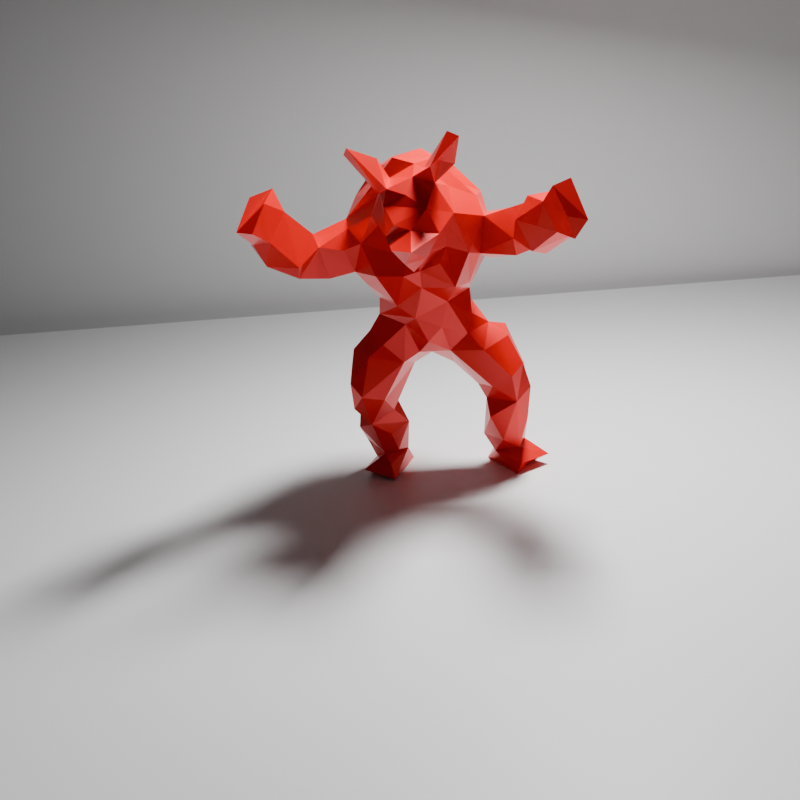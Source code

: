 # Source: armadillo.blend  (saved by Blender 4.1.23; exported with 4.5.12 LTS)
import bpy
from mathutils import Matrix  # noqa: F401  (used for matrix-valued properties, if any)

bpy.ops.wm.read_factory_settings(use_empty=True)
scene = bpy.context.scene
scene.name = 'Scene'

# ---- collections
col_collection = bpy.data.collections.new('Collection'); scene.collection.children.link(col_collection)

# ---- materials (node trees are filled in below, after node groups)
mat_material_001 = bpy.data.materials.new('Material.001')
mat_material_004 = bpy.data.materials.new('Material.004')
mat_material_003 = bpy.data.materials.new('Material.003')

# ---- material node trees
mat_material_001.use_nodes = True; mat_material_001.node_tree.nodes.clear()
_N = mat_material_001.node_tree.nodes; _L = mat_material_001.node_tree.links
n0 = _N.new('ShaderNodeOutputMaterial'); n0.name = 'Material Output'; n0.location = (300, 300)
n1 = _N.new('ShaderNodeBsdfPrincipled'); n1.name = 'Principled BSDF'; n1.location = (10, 300)
_L.new(n1.outputs[0], n0.inputs[0])
n0.is_active_output = True
mat_material_004.use_nodes = True; mat_material_004.node_tree.nodes.clear()
_N = mat_material_004.node_tree.nodes; _L = mat_material_004.node_tree.links
n0 = _N.new('ShaderNodeOutputMaterial'); n0.name = 'Material Output'; n0.location = (300, 300)
n1 = _N.new('ShaderNodeBsdfPrincipled'); n1.name = 'Principled BSDF'; n1.location = (10, 300)
_L.new(n1.outputs[0], n0.inputs[0])
n0.is_active_output = True
mat_material_003.use_nodes = True; mat_material_003.node_tree.nodes.clear()
_N = mat_material_003.node_tree.nodes; _L = mat_material_003.node_tree.links
n0 = _N.new('ShaderNodeOutputMaterial'); n0.name = 'Material Output'; n0.location = (300, 300)
n1 = _N.new('ShaderNodeBsdfPrincipled'); n1.name = 'Principled BSDF'; n1.location = (10, 300)
n1.inputs[0].default_value = (0.8002, 0.0, 0.001913, 1.0)
n1.inputs[1].default_value = 0.25
n1.inputs[2].default_value = 0.3
_L.new(n1.outputs[0], n0.inputs[0])
n0.is_active_output = True

# ---- world
world_world = bpy.data.worlds.new('World'); scene.world = world_world
world_world.use_nodes = True; world_world.node_tree.nodes.clear()
_N = world_world.node_tree.nodes; _L = world_world.node_tree.links
n0 = _N.new('ShaderNodeOutputWorld'); n0.name = 'World Output'; n0.location = (300, 300)
n1 = _N.new('ShaderNodeBackground'); n1.name = 'Background'; n1.location = (10, 300)
n1.inputs[0].default_value = (0.05088, 0.05088, 0.05088, 1.0)
_L.new(n1.outputs[0], n0.inputs[0])
n0.is_active_output = True
world_world.color = (0.05088, 0.05088, 0.05088)
world_world.use_sun_shadow = False
world_world.sun_shadow_jitter_overblur = 0.0

# ---- cameras
cam_camera = bpy.data.cameras.new('Camera')
cam_camera.clip_end = 100.0
cam_camera.lens = 39.78
cam_camera.ortho_scale = 7.314

# ---- lights
light_light = bpy.data.lights.new('Light', 'AREA')
light_light.transmission_factor = 0.0
light_light.energy = 1000.0
light_light.shadow_soft_size = 0.1
light_light.shadow_maximum_resolution = 0.006
light_light.use_absolute_resolution = True
light_light.shape = 'RECTANGLE'
light_light.size = 1.462
light_light.size_y = 1.121

# ---- meshes
me_plane = bpy.data.meshes.new('Plane')
me_plane.from_pydata([(3.258, 18.76, 0.0), (-3.258, 18.76, 0.0), (3.258, -18.76, 0.0), (-3.258, -18.76, 0.0)], [], [(0, 1, 3, 2)])
_uv = me_plane.uv_layers.new(name='UVMap')
_uv.uv.foreach_set('vector', [0.0, 0.0, 1.0, 0.0, 1.0, 1.0, 0.0, 1.0])
me_plane.materials.append(mat_material_001)
me_plane.update()
me_plane_001 = bpy.data.meshes.new('Plane.001')
me_plane_001.from_pydata([(-1.0, -1.0, 0.0), (1.0, -1.0, 0.0), (-1.0, 1.0, 0.0), (1.0, 1.0, 0.0)], [], [(0, 1, 3, 2)])
_uv = me_plane_001.uv_layers.new(name='UVMap')
_uv.uv.foreach_set('vector', [0.0, 0.0, 1.0, 0.0, 1.0, 1.0, 0.0, 1.0])
me_plane_001.materials.append(mat_material_004)
me_plane_001.update()
me_armadillo = bpy.data.meshes.new('armadillo')
me_armadillo.from_pydata([(0.3846, -1.03, 0.6385), (0.4208, -0.2783, 0.3867), (0.6546, -0.4096, 0.4253), (0.5899, -0.1503, -0.04571), (0.6711, -0.4969, 0.1775), (-0.2088, 1.609, -0.4837), (0.5371, 1.349, 0.1024), (-0.3661, 1.083, 0.7191), (-0.2272, 0.2087, 0.5358), (-0.1977, 0.1633, 0.0525), (0.1677, 1.346, 0.748), (0.2993, 1.687, 0.2376), (-0.4087, 0.6562, 0.1914), (-0.7204, -0.3243, -0.02525), (0.3742, 0.5066, 0.1999), (-0.5648, 1.284, -0.143), (-1.15, 1.166, -0.9067), (-1.202, 1.122, -0.3234), (0.4328, 0.8332, -0.03683), (-0.6084, 1.266, 0.218), (-1.022, 1.541, -0.8432), (0.2024, 1.572, -0.4337), (-0.04378, 1.686, 0.5772), (-0.02385, 0.9234, -0.252), (0.05704, 1.087, -0.781), (-0.8195, -0.05272, 0.1822), (-0.5342, -0.2686, 0.3), (0.1493, 0.4475, -0.02359), (-0.5113, -0.8769, 0.2627), (-0.6716, -1.038, 0.4946), (-0.5093, 0.9957, -0.1532), (-0.3576, 1.668, 0.235), (0.7106, 0.9154, -0.1264), (0.8865, 1.035, 0.1047), (0.9949, 1.7, -0.4451), (1.162, 1.404, -0.1227), (1.14, 1.418, -0.7353), (-1.224, 1.417, -0.4143), (-0.5571, -0.859, 0.4619), (0.3853, 1.539, 0.5019), (0.1943, 0.2884, 0.5581), (-0.01578, 0.1296, 0.4206), (0.4012, -0.2015, -0.01481), (0.4294, 0.8038, 0.4787), (1.155, 1.102, -0.1141), (0.6823, 0.03918, 0.2867), (-0.5584, 0.9035, 0.2106), (-0.7826, 0.9725, -0.2693), (-0.7821, 1.269, -0.4189), (-0.2167, 1.76, -0.06887), (-0.3315, 1.358, -0.3326), (0.7518, 1.185, -0.2009), (0.9186, 1.23, -0.0004756), (-0.3564, 0.3082, 0.01872), (-0.6705, -0.1832, 0.3382), (-0.6935, 0.2733, 0.3562), (0.4656, 1.08, 0.5353), (0.3004, 1.395, -0.2889), (0.3571, -0.791, 0.286), (1.24, 1.509, -0.4978), (0.6851, -0.04629, 0.04931), (0.1998, 0.1101, 0.0133), (0.3259, 0.9222, -0.266), (1.108, 1.525, -0.3329), (-0.2905, 0.7707, -0.2736), (0.9228, 0.9749, -0.306), (0.5788, -0.8881, 0.4092), (-0.1525, 0.7755, 0.6804), (-0.5702, 1.224, 0.4751), (0.2508, -1.039, 0.6342), (0.4084, -1.002, 0.09654), (-1.16, 1.575, -0.7824), (-0.9145, 1.313, -0.1085), (0.4196, 1.177, -0.1751), (0.1629, 0.7754, 0.6541), (0.1149, 1.367, -0.6831), (-0.008321, 1.32, -0.7291), (-0.712, -0.3707, 0.4519), (-0.6965, 0.2307, 0.1166), (-0.7263, -0.8294, 0.1734), (-0.2166, 0.6187, -0.08306), (0.4734, 0.3708, 0.1946), (0.6352, 0.2159, 0.2119), (0.514, 0.981, 0.3111), (-0.4242, -0.7113, 0.2911), (0.3262, -0.278, 0.2942), (-0.1133, 1.82, 0.2507), (-0.4251, 0.4984, 0.4017), (0.6932, -0.9397, 0.2366), (0.1006, 1.797, -0.1004), (-0.06728, 1.742, -0.2015), (-0.149, 0.4072, -0.07404), (-0.8433, -1.046, 0.3213), (0.5144, 1.246, 0.388), (0.2649, 0.06713, 0.4867), (0.1232, 0.02664, 0.2598), (-0.2891, 1.318, 0.7218), (-0.2092, 1.256, -0.592), (0.006834, 0.9962, -0.6185), (0.358, -0.8261, 0.5997), (0.3951, -0.5784, 0.1402), (-0.4369, -1.04, 0.4856), (0.2306, -0.5073, 0.2342), (-0.1888, 0.981, -0.3226), (-0.02684, 0.9967, 0.7822), (-0.4087, 0.4532, 0.1174), (-1.161, 1.159, -0.6761), (0.9425, 1.515, -0.3998), (1.058, 1.317, -0.5603), (-1.145, 1.314, -0.2288), (-0.9945, 1.11, -0.1432), (-0.9714, 1.092, -0.03527), (-0.838, -0.3162, 0.2544), (0.3607, 0.2766, 0.02487), (-0.6449, 0.03974, 0.461), (0.6834, -0.2858, 0.06824), (-1.053, 1.194, -0.711), (-0.9975, 0.9882, -0.4103), (-0.5024, 0.8382, 0.3981), (-0.2127, -0.01714, 0.3171), (0.8919, 1.078, -0.4139), (0.251, 1.318, -0.2053), (-0.4852, -0.4682, 0.04206), (-0.1345, 1.71, -0.3052), (-0.3335, 1.968, -0.5049), (-0.1899, 1.742, -0.602), (-0.004979, 0.5372, 0.6322), (0.193, 0.633, -0.1192), (-0.3092, 1.543, -0.1491), (-0.3831, 1.599, 0.4392), (-0.4195, 1.029, -0.2483), (1.195, 1.309, -0.5175), (0.2306, 1.557, -0.3025), (0.1292, 1.662, -0.2519), (0.3989, 1.932, -0.5606), (0.1969, 1.828, -0.435), (0.1462, 1.609, -0.518), (-0.969, 1.417, -0.667), (-0.7265, -0.9216, 0.02341), (1.275, 1.265, -0.2268), (1.132, 1.123, -0.4538), (-0.4093, -0.05869, 0.47), (0.3943, 0.2386, 0.4677), (-0.6911, -0.08502, -0.06367), (-1.153, 1.48, -0.586), (0.7795, 1.304, -0.2334), (-0.2887, 1.454, 0.6541), (0.5221, 0.8916, 0.1489), (0.07205, 1.046, -0.2581), (0.9115, 1.365, -0.09609), (0.3444, -0.3579, 0.1615), (0.2818, -0.8524, 0.4552), (-1.245, 1.294, -0.9203), (-1.102, 1.333, -0.9253), (-0.1978, 0.5097, 0.6373), (-0.3039, 0.6814, 0.5642), (-0.5937, 0.9131, 0.06532), (-0.9218, 0.9892, -0.166), (0.1278, 1.771, 0.3425), (-0.5245, -0.1769, 0.001012), (-0.09877, 1.129, -0.4011), (-0.484, -0.4365, 0.4013), (-1.259, 1.273, -0.7193), (0.4924, 0.1889, -0.0006188), (-0.9829, -0.9279, 0.1971), (0.5091, 0.1776, 0.4892), (0.5202, -1.032, 0.4788), (-0.2558, 1.324, -0.2832), (0.522, 1.286, -0.04195), (0.1075, 0.9065, -0.3092), (0.3202, 0.4645, 0.4849), (-0.4702, -0.3222, 0.1389), (-0.02804, 1.085, -0.3253), (0.1861, 1.28, -0.465), (0.1427, 1.211, -0.838), (-0.1024, 1.114, -0.7455), (1.004, 1.038, -0.1101), (0.06011, 0.1896, 0.008535), (0.8502, 0.9305, -0.02825), (-0.812, -0.5197, 0.09553), (0.3662, -0.4635, 0.5353), (-0.6784, -1.033, 0.03799), (0.6294, -1.03, 0.3493), (-0.5438, 0.3485, 0.174), (0.05657, 0.5248, -0.1526), (0.6644, 1.176, 0.2826), (-0.03807, 0.9559, 0.6796), (-0.1338, 1.451, -0.6367), (0.1866, 0.6808, 0.6619), (0.4568, 1.501, 0.304), (1.257, 1.442, -0.729), (1.041, 1.615, -0.6209), (-0.5423, 0.2726, 0.4767), (0.5476, -0.1535, 0.3918), (0.5427, -0.4317, 0.03097), (-0.3062, 0.8305, 0.666), (-1.228, 1.146, -0.5573), (0.4847, -0.8148, 0.2782), (-0.5226, 1.43, -0.02923), (-0.3839, 1.537, 0.07747), (0.009739, 1.554, -0.5462), (0.6355, -0.6747, 0.33), (-0.8869, 1.031, -0.485), (-0.3702, 1.729, -0.4534), (0.1838, 1.497, -0.5377), (0.4368, 1.879, -0.4436), (-0.795, 1.297, 0.06963), (-0.8795, 1.447, -0.4739), (0.008548, 0.3575, 0.6185), (0.2593, 1.093, 0.7248), (-0.003104, 1.207, -0.9819), (-0.7574, 0.9127, 0.05988), (-0.7629, 1.117, -0.3361), (-0.5505, 1.0, 0.4431), (-0.7999, -0.005676, 0.03481), (0.7231, 0.9291, 0.1574), (0.01631, 1.515, 0.7357), (0.3507, 1.536, -0.09203), (0.5039, 0.9396, -0.0737), (-0.3073, 0.3528, 0.5337), (-0.4042, 0.7511, -0.0592), (-0.7871, 1.091, 0.1699), (-0.9233, 1.234, -0.5966), (-0.8508, -0.2176, 0.03795), (0.6527, -0.3594, 0.2606), (1.151, 1.665, -0.5744), (-0.8685, 1.362, -0.2333), (0.189, 1.271, -0.5584), (-0.5841, -0.7193, 0.1028), (-0.7907, -0.8225, 0.3621), (0.5671, 1.132, -0.132), (0.1115, 1.16, -0.3639), (-0.03758, 0.1266, 0.1911), (0.4337, -0.8764, 0.1673), (0.349, 0.6642, 0.129), (-0.4151, 1.93, -0.6333), (-0.02865, 0.3026, -0.1083), (0.3904, 1.346, 0.5863), (0.5192, -0.7458, 0.594), (-0.2602, 1.768, -0.4999), (-0.482, 0.1623, -0.03733), (0.1438, 1.163, -0.6452), (0.1758, 1.74, 0.05505), (-0.5696, 1.43, 0.2624), (0.3536, 0.7381, 0.4295), (-0.2507, 1.096, -0.2543), (-0.4092, -0.2044, 0.2019), (0.03401, 1.119, 0.7847), (-0.7159, -0.6513, 0.1034), (-0.02225, 0.7801, -0.2109), (-0.05188, 1.669, -0.4445), (-0.8327, -0.5616, 0.311)], [], [(40, 41, 94), (110, 117, 157), (20, 153, 152), (83, 147, 215), (163, 60, 3), (1, 224, 193), (49, 90, 128), (113, 14, 81), (34, 190, 191), (111, 221, 206), (161, 77, 38), (209, 237, 10), (135, 133, 205), (90, 123, 128), (240, 78, 183), (91, 9, 53), (104, 195, 67), (104, 74, 209), (49, 86, 89), (225, 190, 34), (101, 29, 181), (68, 7, 96), (96, 7, 247), (146, 216, 22), (181, 29, 92), (75, 204, 227), (72, 15, 226), (208, 41, 40), (166, 0, 69), (182, 166, 70), (36, 191, 190), (146, 22, 129), (68, 213, 7), (22, 216, 39), (21, 136, 134), (39, 158, 22), (57, 21, 132), (181, 92, 138), (49, 199, 31), (86, 242, 89), (34, 59, 225), (71, 20, 152), (212, 15, 30), (96, 10, 216), (242, 86, 158), (44, 35, 52), (215, 147, 32), (220, 12, 46), (15, 50, 130), (1, 94, 85), (129, 68, 146), (104, 186, 74), (11, 242, 158), (213, 19, 46), (89, 242, 217), (86, 22, 158), (92, 164, 138), (152, 153, 16), (158, 189, 11), (30, 46, 156), (49, 128, 198), (17, 196, 117), (55, 25, 114), (127, 18, 234), (178, 33, 215), (188, 14, 244), (111, 206, 72), (22, 86, 129), (129, 86, 31), (43, 56, 209), (93, 83, 185), (216, 10, 39), (90, 49, 89), (244, 234, 18), (49, 31, 86), (93, 237, 56), (32, 147, 218), (195, 118, 67), (216, 146, 96), (126, 188, 74), (10, 96, 247), (120, 51, 145), (8, 119, 41), (39, 189, 158), (38, 101, 28), (237, 39, 10), (199, 49, 198), (7, 195, 104), (241, 98, 24), (242, 11, 189), (247, 209, 10), (94, 193, 165), (76, 174, 210), (200, 5, 250), (237, 93, 39), (185, 83, 215), (202, 157, 117), (109, 226, 37), (74, 43, 209), (133, 6, 57), (195, 7, 213), (20, 144, 137), (155, 12, 87), (242, 189, 217), (84, 171, 161), (146, 68, 96), (31, 199, 243), (104, 247, 7), (57, 173, 227), (249, 184, 80), (198, 19, 243), (108, 120, 107), (104, 209, 247), (19, 206, 221), (189, 39, 93), (31, 243, 129), (52, 33, 178), (155, 126, 67), (88, 182, 70), (129, 243, 68), (231, 121, 148), (198, 15, 19), (237, 209, 56), (47, 157, 212), (41, 119, 232), (104, 67, 186), (172, 231, 148), (202, 116, 48), (5, 50, 128), (90, 89, 217), (19, 15, 206), (147, 43, 244), (56, 43, 83), (74, 244, 43), (70, 166, 69), (215, 33, 185), (6, 189, 93), (83, 93, 56), (87, 12, 105), (12, 118, 46), (118, 12, 155), (248, 79, 179), (199, 198, 243), (120, 140, 65), (155, 87, 154), (195, 213, 118), (208, 188, 126), (234, 244, 14), (189, 6, 217), (154, 126, 155), (67, 118, 155), (219, 87, 192), (14, 127, 234), (145, 51, 149), (112, 54, 25), (1, 2, 224), (26, 171, 246), (44, 140, 139), (53, 80, 91), (112, 77, 26), (194, 4, 197), (23, 103, 245), (27, 236, 184), (188, 244, 74), (126, 74, 67), (217, 133, 90), (220, 30, 130), (67, 74, 186), (91, 184, 236), (148, 73, 169), (3, 42, 61), (141, 8, 219), (133, 217, 6), (229, 164, 29), (68, 19, 213), (170, 14, 188), (249, 64, 23), (103, 64, 245), (238, 201, 2), (211, 47, 30), (187, 204, 75), (221, 46, 19), (211, 221, 111), (6, 93, 185), (17, 109, 37), (246, 159, 9), (113, 27, 14), (50, 167, 130), (213, 46, 118), (162, 71, 152), (114, 54, 141), (211, 46, 221), (8, 41, 208), (219, 154, 87), (106, 16, 116), (52, 185, 33), (0, 238, 99), (236, 27, 177), (13, 159, 171), (156, 46, 211), (116, 137, 222), (163, 82, 60), (169, 127, 249), (26, 77, 161), (175, 24, 98), (214, 25, 78), (35, 44, 139), (238, 180, 99), (127, 62, 18), (187, 200, 204), (192, 55, 114), (38, 77, 229), (174, 24, 210), (245, 64, 130), (68, 243, 19), (116, 202, 106), (110, 157, 111), (154, 219, 208), (111, 157, 211), (113, 163, 61), (194, 224, 4), (194, 115, 224), (175, 98, 97), (65, 176, 178), (131, 59, 63), (169, 23, 148), (187, 5, 200), (184, 249, 127), (114, 25, 54), (52, 178, 176), (223, 13, 179), (141, 246, 119), (141, 192, 114), (84, 228, 122), (134, 136, 135), (159, 240, 9), (239, 5, 203), (1, 193, 94), (200, 250, 136), (196, 17, 37), (127, 169, 62), (151, 99, 180), (64, 249, 80), (240, 159, 143), (173, 172, 98), (173, 98, 241), (225, 59, 190), (55, 183, 78), (162, 152, 16), (169, 73, 62), (140, 108, 131), (44, 52, 176), (227, 241, 174), (94, 41, 95), (79, 248, 228), (72, 109, 110), (202, 117, 106), (111, 72, 110), (180, 102, 151), (130, 64, 220), (113, 81, 163), (200, 136, 204), (228, 248, 13), (172, 173, 231), (240, 214, 78), (131, 139, 140), (80, 220, 64), (61, 27, 113), (126, 154, 208), (145, 149, 107), (208, 170, 188), (178, 32, 65), (185, 52, 6), (250, 133, 136), (227, 173, 241), (147, 83, 43), (48, 222, 137), (231, 173, 121), (119, 8, 141), (153, 20, 137), (174, 241, 24), (170, 81, 14), (133, 135, 136), (212, 48, 226), (157, 47, 211), (120, 65, 51), (3, 61, 163), (48, 116, 222), (61, 177, 27), (17, 117, 110), (100, 197, 58), (123, 5, 128), (167, 160, 172), (163, 81, 82), (122, 171, 84), (227, 204, 21), (223, 179, 251), (179, 13, 248), (72, 226, 109), (63, 139, 131), (166, 182, 66), (149, 51, 52), (23, 64, 103), (82, 165, 45), (30, 15, 130), (147, 244, 18), (82, 45, 60), (52, 168, 6), (52, 51, 168), (123, 125, 124), (53, 183, 105), (12, 80, 105), (97, 76, 210), (100, 58, 102), (196, 144, 106), (57, 6, 168), (44, 65, 140), (196, 106, 117), (153, 137, 116), (119, 9, 232), (28, 84, 38), (238, 2, 180), (124, 203, 123), (35, 149, 52), (29, 38, 229), (51, 32, 218), (21, 134, 205), (218, 73, 230), (2, 1, 180), (50, 15, 198), (0, 66, 238), (109, 17, 110), (9, 236, 177), (99, 151, 69), (76, 227, 174), (212, 30, 47), (211, 30, 156), (165, 142, 94), (208, 40, 170), (128, 50, 198), (61, 42, 95), (251, 77, 112), (120, 108, 140), (57, 73, 121), (218, 147, 18), (219, 8, 208), (115, 60, 45), (232, 177, 95), (18, 62, 218), (53, 105, 80), (157, 202, 212), (240, 143, 214), (101, 38, 29), (194, 100, 102), (144, 196, 37), (246, 141, 26), (82, 81, 165), (85, 102, 180), (232, 95, 41), (85, 150, 102), (15, 212, 226), (229, 77, 251), (63, 35, 139), (65, 44, 176), (51, 65, 32), (251, 112, 223), (165, 81, 142), (97, 167, 50), (220, 46, 30), (75, 227, 76), (150, 42, 194), (38, 84, 161), (193, 45, 165), (137, 144, 207), (193, 115, 45), (72, 206, 15), (98, 160, 97), (245, 130, 167), (37, 226, 144), (169, 249, 23), (150, 194, 102), (218, 62, 73), (123, 250, 125), (107, 120, 145), (97, 187, 76), (151, 197, 233), (246, 9, 119), (100, 194, 197), (224, 201, 4), (124, 235, 203), (12, 220, 80), (141, 219, 192), (60, 115, 3), (0, 99, 69), (124, 125, 235), (240, 183, 53), (79, 229, 179), (167, 97, 160), (4, 201, 197), (123, 90, 250), (122, 13, 171), (179, 229, 251), (28, 228, 84), (245, 167, 172), (32, 178, 215), (13, 214, 143), (2, 201, 224), (171, 26, 161), (197, 66, 88), (57, 168, 73), (107, 149, 63), (121, 73, 148), (133, 250, 90), (25, 55, 78), (63, 149, 35), (239, 125, 5), (132, 133, 57), (105, 183, 87), (13, 122, 228), (75, 76, 187), (226, 207, 144), (184, 91, 80), (123, 203, 5), (40, 94, 142), (125, 239, 235), (125, 250, 5), (13, 223, 214), (54, 26, 141), (1, 85, 180), (3, 115, 194), (58, 151, 102), (21, 57, 227), (9, 240, 53), (121, 173, 57), (162, 16, 106), (48, 137, 207), (66, 201, 238), (95, 85, 94), (14, 184, 127), (81, 170, 142), (192, 183, 55), (48, 207, 226), (136, 21, 204), (131, 36, 190), (162, 144, 71), (23, 245, 172), (197, 201, 66), (205, 134, 135), (236, 9, 91), (202, 48, 212), (88, 70, 233), (21, 205, 132), (218, 230, 51), (85, 95, 150), (54, 112, 26), (133, 132, 205), (153, 116, 16), (27, 184, 14), (144, 162, 106), (131, 190, 59), (170, 40, 142), (191, 36, 108), (59, 34, 63), (175, 97, 210), (177, 61, 95), (203, 235, 239), (233, 197, 88), (138, 79, 28), (42, 3, 194), (168, 230, 73), (79, 228, 28), (160, 98, 172), (131, 108, 36), (138, 164, 79), (13, 143, 159), (79, 164, 229), (192, 87, 183), (230, 168, 51), (144, 20, 71), (50, 187, 97), (28, 181, 138), (233, 70, 151), (69, 151, 70), (9, 177, 232), (224, 115, 193), (92, 29, 164), (181, 28, 101), (5, 187, 50), (66, 0, 166), (151, 58, 197), (95, 42, 150), (107, 191, 108), (88, 66, 182), (107, 34, 191), (34, 107, 63), (159, 246, 171), (214, 112, 25), (223, 112, 214), (172, 148, 23), (175, 210, 24)])
me_armadillo.materials.append(mat_material_003)
me_armadillo.update()

# ---- objects
ob_light = bpy.data.objects.new('Light', light_light)
ob_camera = bpy.data.objects.new('Camera', cam_camera)
ob_plane = bpy.data.objects.new('Plane', me_plane)
ob_plane_001 = bpy.data.objects.new('Plane.001', me_plane_001)
ob_armadillo = bpy.data.objects.new('armadillo', me_armadillo)

# ---- transforms, parenting, visibility, modifiers, constraints
ob_light.location = (3.434, -0.4921, 7.199)
ob_light.rotation_euler = (0.231, 0.3832, 2.159)
ob_light.lock_rotations_4d = False
ob_light.empty_display_type = 'ARROWS'
ob_light.color = (0.0, 0.0, 0.0, 0.0)
ob_light.lineart.crease_threshold = 0.0
ob_camera.location = (8.18, -7.25, 4.245)
ob_camera.rotation_euler = (1.23, 0.1133, 0.8218)
ob_camera.scale = (0.9788, 0.9788, 0.9788)
ob_camera.lock_rotations_4d = False
ob_camera.empty_display_type = 'ARROWS'
ob_camera.color = (0.0, 0.0, 0.0, 0.0)
ob_camera.display_type = 'WIRE'
ob_camera.lineart.crease_threshold = 0.0
ob_plane.location = (0.02153, -13.52, 0.9173)
ob_plane.rotation_euler = (0.0, -0.0, 0.6715)
ob_plane.scale = (-6.1, -0.7283, 1.0)
ob_plane_001.location = (-14.07, -5.906, 0.61)
ob_plane_001.rotation_euler = (1.544, -0.03697, 0.6331)
ob_plane_001.scale = (34.13, 6.172, 18.86)
ob_armadillo.location = (2.937, -2.395, 1.942)
ob_armadillo.rotation_euler = (1.571, -0.0, -2.356)

# ---- collection membership
col_collection.objects.link(ob_light)
col_collection.objects.link(ob_camera)
col_collection.objects.link(ob_plane)
col_collection.objects.link(ob_plane_001)
col_collection.objects.link(ob_armadillo)

# ---- scene / render settings (as saved in the file)
scene.camera = ob_camera
scene.frame_start = 1; scene.frame_end = 250; scene.frame_set(1)
scene.render.engine = 'CYCLES'
scene.render.resolution_x = 512
scene.render.resolution_y = 512
scene.render.use_single_layer = True
scene.cycles.sampling_pattern = 'TABULATED_SOBOL'
scene.eevee.ray_tracing_options.trace_max_roughness = 0.0
bpy.context.view_layer.update()
